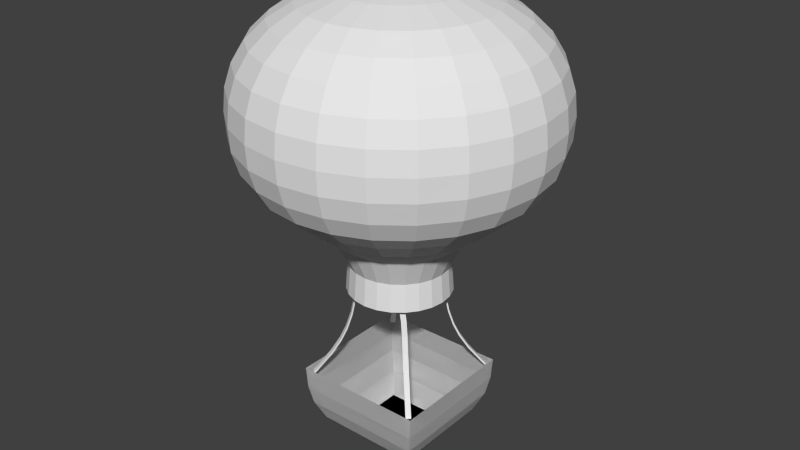 # Source: HotAirBalloon.blend  (saved by Blender 2.66.0; exported with 4.5.12 LTS)
import bpy
from mathutils import Matrix  # noqa: F401  (used for matrix-valued properties, if any)

bpy.ops.wm.read_factory_settings(use_empty=True)
scene = bpy.context.scene
scene.name = 'Scene'

# ---- collections
col_collection_1 = bpy.data.collections.new('Collection 1'); scene.collection.children.link(col_collection_1)

# ---- world
world_world = bpy.data.worlds.new('World'); scene.world = world_world
world_world.color = (0.05088, 0.05088, 0.05088)
world_world.use_sun_shadow = False
world_world.sun_shadow_jitter_overblur = 0.0
world_world.cycles.sampling_method = 'MANUAL'
world_world.cycles.sample_map_resolution = 256

# ---- meshes
me_sphere_002 = bpy.data.meshes.new('Sphere.002')
me_sphere_002.from_pydata([(-0.1507, -0.5623, 2.235), (-0.09112, -0.3401, 5.368), (-0.1787, -0.6671, 5.291), (-0.2765, -1.032, 5.165), (-0.3474, -1.296, 4.997), (-0.4033, -1.505, 4.791), (-0.4407, -1.645, 4.556), (-0.4619, -1.724, 4.302), (-0.4684, -1.748, 4.037), (-0.4638, -1.731, 3.773), (-0.444, -1.657, 3.518), (-0.4075, -1.521, 3.283), (-0.349, -1.303, 3.078), (-0.2763, -1.031, 2.836), (-0.1912, -0.7135, 2.577), (-0.2911, -0.5041, 2.235), (-0.176, -0.3049, 5.368), (-0.3453, -0.5981, 5.291), (-0.5342, -0.9252, 5.165), (-0.6711, -1.162, 4.997), (-0.779, -1.349, 4.791), (-0.8515, -1.475, 4.556), (-0.8923, -1.545, 4.302), (-0.905, -1.567, 4.037), (-0.8959, -1.552, 3.773), (-0.8577, -1.486, 3.518), (-0.7871, -1.363, 3.283), (-0.6742, -1.168, 3.078), (-0.5338, -0.9245, 2.836), (-0.3694, -0.6397, 2.577), (-0.4116, -0.4116, 2.235), (-0.2489, -0.2489, 5.368), (-0.4883, -0.4883, 5.291), (-0.7554, -0.7554, 5.165), (-0.9491, -0.9491, 4.997), (-1.102, -1.102, 4.791), (-1.204, -1.204, 4.556), (-1.262, -1.262, 4.302), (-1.28, -1.28, 4.037), (-1.267, -1.267, 3.773), (-1.213, -1.213, 3.518), (-1.113, -1.113, 3.283), (-0.9535, -0.9535, 3.078), (-0.7549, -0.7549, 2.836), (-0.5223, -0.5223, 2.577), (-0.5041, -0.2911, 2.235), (-0.3049, -0.176, 5.368), (-0.5981, -0.3453, 5.291), (-0.9252, -0.5342, 5.165), (-1.162, -0.6711, 4.997), (-1.349, -0.779, 4.791), (-1.475, -0.8514, 4.556), (-1.545, -0.8923, 4.302), (-1.567, -0.905, 4.037), (-1.552, -0.8959, 3.773), (-1.486, -0.8577, 3.518), (-1.363, -0.7871, 3.283), (-1.168, -0.6742, 3.078), (-0.9245, -0.5338, 2.836), (-0.6397, -0.3694, 2.577), (-0.303, 0.5248, 1.903), (-0.5623, -0.1507, 2.235), (-0.3401, -0.09112, 5.368), (-0.6671, -0.1787, 5.291), (-1.032, -0.2765, 5.165), (-1.296, -0.3474, 4.997), (-1.505, -0.4033, 4.791), (-1.645, -0.4407, 4.556), (-1.724, -0.4619, 4.302), (-1.748, -0.4684, 4.037), (-1.731, -0.4638, 3.773), (-1.657, -0.444, 3.518), (-1.521, -0.4075, 3.283), (-1.303, -0.349, 3.078), (-1.031, -0.2763, 2.836), (-0.7135, -0.1912, 2.577), (-0.5854, -0.1568, 1.903), (-0.1568, 0.5854, 1.903), (-0.5821, -1.49e-07, 2.235), (-0.3521, -1.937e-07, 5.368), (-0.6906, -1.49e-08, 5.291), (-1.068, 2.98e-07, 5.165), (-1.342, 4.172e-07, 4.997), (-1.558, 5.96e-07, 4.791), (-1.703, 7.451e-07, 4.556), (-1.785, 9.537e-07, 4.302), (-1.81, 9.239e-07, 4.037), (-1.792, 8.047e-07, 3.773), (-1.715, 7.153e-07, 3.518), (-1.574, 5.96e-07, 3.283), (-1.348, 4.47e-07, 3.078), (-1.068, 2.682e-07, 2.836), (-0.7387, -7.451e-08, 2.577), (-0.606, -8.941e-08, 1.903), (2.831e-07, 0.606, 1.903), (-0.5623, 0.1507, 2.235), (-0.3401, 0.09112, 5.368), (-0.6671, 0.1787, 5.291), (-1.032, 0.2765, 5.165), (-1.296, 0.3474, 4.997), (-1.505, 0.4033, 4.791), (-1.645, 0.4407, 4.556), (-1.724, 0.4619, 4.302), (-1.748, 0.4684, 4.037), (-1.731, 0.4638, 3.773), (-1.657, 0.444, 3.518), (-1.521, 0.4075, 3.283), (-1.303, 0.349, 3.078), (-1.031, 0.2763, 2.836), (-0.7135, 0.1912, 2.577), (-0.5854, 0.1568, 1.903), (-0.1568, -0.5854, 1.903), (0.1568, 0.5854, 1.903), (-0.5041, 0.2911, 2.235), (-0.3049, 0.176, 5.368), (-0.5981, 0.3453, 5.291), (-0.9252, 0.5342, 5.165), (-1.162, 0.6711, 4.997), (-1.349, 0.779, 4.791), (-1.475, 0.8515, 4.556), (-1.545, 0.8923, 4.302), (-1.567, 0.905, 4.037), (-1.552, 0.8959, 3.773), (-1.486, 0.8577, 3.518), (-1.363, 0.7871, 3.283), (-1.168, 0.6742, 3.078), (-0.9245, 0.5338, 2.836), (-0.6397, 0.3694, 2.577), (-0.5248, 0.303, 1.903), (-0.303, -0.5248, 1.903), (0.303, 0.5248, 1.903), (-0.4116, 0.4116, 2.235), (-0.2489, 0.2489, 5.368), (-0.4883, 0.4883, 5.291), (-0.7554, 0.7554, 5.165), (-0.9491, 0.9491, 4.997), (-1.102, 1.102, 4.791), (-1.204, 1.204, 4.556), (-1.262, 1.262, 4.302), (-1.28, 1.28, 4.037), (-1.267, 1.267, 3.773), (-1.213, 1.213, 3.518), (-1.113, 1.113, 3.283), (-0.9535, 0.9535, 3.078), (-0.7549, 0.7549, 2.836), (-0.5223, 0.5223, 2.577), (-0.4285, 0.4285, 1.903), (-0.4285, -0.4285, 1.903), (0.4285, 0.4285, 1.903), (-0.2911, 0.5041, 2.235), (-0.176, 0.3049, 5.368), (-0.3453, 0.5981, 5.291), (-0.5342, 0.9252, 5.165), (-0.6711, 1.162, 4.997), (-0.779, 1.349, 4.791), (-0.8514, 1.475, 4.556), (-0.8923, 1.545, 4.302), (-0.905, 1.567, 4.037), (-0.8959, 1.552, 3.773), (-0.8577, 1.486, 3.518), (-0.7871, 1.363, 3.283), (-0.6742, 1.168, 3.078), (-0.5338, 0.9245, 2.836), (-0.3694, 0.6397, 2.577), (-0.5248, -0.303, 1.903), (0.5248, 0.303, 1.903), (-0.1507, 0.5623, 2.235), (-0.09112, 0.3401, 5.368), (-0.1787, 0.6671, 5.291), (-0.2765, 1.032, 5.165), (-0.3474, 1.296, 4.997), (-0.4033, 1.505, 4.791), (-0.4407, 1.645, 4.556), (-0.4619, 1.724, 4.302), (-0.4684, 1.748, 4.037), (-0.4638, 1.731, 3.773), (-0.444, 1.657, 3.518), (-0.4075, 1.521, 3.283), (-0.349, 1.303, 3.078), (-0.2763, 1.031, 2.836), (-0.1912, 0.7135, 2.577), (0.5854, 0.1568, 1.903), (1.49e-07, 0.5821, 2.235), (-1.49e-08, 0.3521, 5.368), (3.576e-07, 0.6906, 5.291), (9.537e-07, 1.068, 5.165), (1.073e-06, 1.342, 4.997), (1.49e-06, 1.558, 4.791), (1.609e-06, 1.703, 4.556), (1.848e-06, 1.785, 4.302), (2.027e-06, 1.81, 4.037), (1.729e-06, 1.792, 3.773), (1.49e-06, 1.715, 3.518), (1.192e-06, 1.574, 3.283), (1.162e-06, 1.348, 3.078), (8.345e-07, 1.068, 2.836), (3.129e-07, 0.7387, 2.577), (0.606, -5.96e-07, 1.903), (0.1507, 0.5623, 2.235), (0.09112, 0.3401, 5.368), (0.1787, 0.6671, 5.291), (0.2765, 1.032, 5.165), (0.3474, 1.296, 4.997), (0.4033, 1.505, 4.791), (0.4407, 1.645, 4.556), (0.4619, 1.724, 4.302), (0.4684, 1.748, 4.037), (0.4638, 1.731, 3.773), (0.444, 1.657, 3.518), (0.4075, 1.521, 3.283), (0.349, 1.303, 3.078), (0.2763, 1.031, 2.836), (0.1912, 0.7135, 2.577), (0.5854, -0.1568, 1.903), (0.2911, 0.5041, 2.235), (0.176, 0.3049, 5.368), (0.3453, 0.5981, 5.291), (0.5342, 0.9252, 5.165), (0.6711, 1.162, 4.997), (0.779, 1.349, 4.791), (0.8515, 1.475, 4.556), (0.8923, 1.545, 4.302), (0.905, 1.567, 4.037), (0.8959, 1.552, 3.773), (0.8577, 1.486, 3.518), (0.7872, 1.363, 3.283), (0.6742, 1.168, 3.078), (0.5338, 0.9245, 2.836), (0.3694, 0.6397, 2.577), (0.5248, -0.303, 1.903), (0.4116, 0.4116, 2.235), (0.2489, 0.2489, 5.368), (0.4883, 0.4883, 5.291), (0.7554, 0.7554, 5.165), (0.9491, 0.9491, 4.997), (1.102, 1.102, 4.791), (1.204, 1.204, 4.556), (1.262, 1.262, 4.302), (1.28, 1.28, 4.037), (1.267, 1.267, 3.773), (1.213, 1.213, 3.518), (1.113, 1.113, 3.283), (0.9535, 0.9535, 3.078), (0.7549, 0.7549, 2.836), (0.5223, 0.5223, 2.577), (0.4285, -0.4285, 1.903), (0.5041, 0.2911, 2.235), (0.3049, 0.176, 5.368), (0.5981, 0.3453, 5.291), (0.9252, 0.5342, 5.165), (1.162, 0.6711, 4.997), (1.349, 0.779, 4.791), (1.475, 0.8514, 4.556), (1.545, 0.8923, 4.302), (1.567, 0.905, 4.037), (1.552, 0.8959, 3.773), (1.486, 0.8577, 3.518), (1.363, 0.7871, 3.283), (1.168, 0.6742, 3.078), (0.9245, 0.5338, 2.836), (0.6397, 0.3694, 2.577), (0.5623, 0.1507, 2.235), (0.3401, 0.09112, 5.368), (0.6671, 0.1787, 5.291), (1.032, 0.2765, 5.165), (1.296, 0.3474, 4.997), (1.505, 0.4033, 4.791), (1.645, 0.4407, 4.556), (1.724, 0.4619, 4.302), (1.748, 0.4684, 4.037), (1.731, 0.4638, 3.773), (1.657, 0.444, 3.518), (1.521, 0.4075, 3.283), (1.303, 0.349, 3.078), (1.031, 0.2763, 2.836), (0.7135, 0.1912, 2.577), (0.5821, -4.321e-07, 2.235), (0.3521, -1.639e-07, 5.368), (0.6906, -7.451e-07, 5.291), (1.068, -1.609e-06, 5.165), (1.342, -1.758e-06, 4.997), (1.558, -2.354e-06, 4.791), (1.703, -2.533e-06, 4.556), (1.785, -2.772e-06, 4.302), (1.81, -2.921e-06, 4.037), (1.792, -2.593e-06, 3.773), (1.715, -2.414e-06, 3.518), (1.574, -1.967e-06, 3.283), (1.348, -1.907e-06, 3.078), (1.068, -1.46e-06, 2.836), (0.7387, -7.004e-07, 2.577), (0.5623, -0.1507, 2.235), (0.3401, -0.09112, 5.368), (0.6671, -0.1787, 5.291), (1.032, -0.2765, 5.165), (1.296, -0.3474, 4.997), (1.505, -0.4033, 4.791), (1.645, -0.4407, 4.556), (1.724, -0.4619, 4.302), (1.748, -0.4684, 4.037), (1.731, -0.4638, 3.773), (1.657, -0.444, 3.518), (1.521, -0.4075, 3.283), (1.303, -0.349, 3.078), (1.031, -0.2763, 2.836), (0.7135, -0.1912, 2.577), (0.5041, -0.2911, 2.235), (0.3049, -0.176, 5.368), (0.5981, -0.3453, 5.291), (0.9252, -0.5342, 5.165), (1.162, -0.6711, 4.997), (1.349, -0.779, 4.791), (1.475, -0.8515, 4.556), (1.545, -0.8923, 4.302), (1.567, -0.905, 4.037), (1.552, -0.8959, 3.773), (1.486, -0.8577, 3.518), (1.363, -0.7872, 3.283), (1.168, -0.6742, 3.078), (0.9245, -0.5338, 2.836), (0.6397, -0.3694, 2.577), (0.4116, -0.4116, 2.235), (0.2489, -0.2489, 5.368), (0.4883, -0.4883, 5.291), (0.7554, -0.7554, 5.165), (0.9491, -0.9491, 4.997), (1.102, -1.102, 4.791), (1.204, -1.204, 4.556), (1.262, -1.262, 4.302), (1.28, -1.28, 4.037), (1.267, -1.267, 3.773), (1.213, -1.213, 3.518), (1.113, -1.113, 3.283), (0.9535, -0.9535, 3.078), (0.7549, -0.7549, 2.836), (0.5223, -0.5223, 2.577), (0.2911, -0.5041, 2.235), (0.176, -0.3049, 5.368), (0.3453, -0.5981, 5.291), (0.5342, -0.9252, 5.165), (0.6711, -1.162, 4.997), (0.779, -1.349, 4.791), (0.8514, -1.475, 4.556), (0.8923, -1.545, 4.302), (0.905, -1.567, 4.037), (0.8959, -1.552, 3.773), (0.8577, -1.486, 3.518), (0.7871, -1.363, 3.283), (0.6742, -1.168, 3.078), (0.5338, -0.9245, 2.836), (0.3694, -0.6397, 2.577), (0.303, -0.5248, 1.903), (0.1507, -0.5623, 2.235), (0.09112, -0.3401, 5.368), (0.1787, -0.6671, 5.291), (0.2765, -1.032, 5.165), (0.3474, -1.296, 4.997), (0.4033, -1.505, 4.791), (0.4407, -1.645, 4.556), (0.4619, -1.724, 4.302), (0.4684, -1.748, 4.037), (0.4638, -1.731, 3.773), (0.444, -1.657, 3.518), (0.4075, -1.521, 3.283), (0.349, -1.303, 3.078), (0.2763, -1.031, 2.836), (0.1912, -0.7135, 2.577), (0.1568, -0.5854, 1.903), (-7.302e-07, -0.5821, 2.235), (-3.129e-07, -0.3521, 5.368), (-1.073e-06, -0.6906, 5.291), (-2.205e-06, -1.068, 5.165), (-2.384e-06, -1.342, 4.997), (-3.099e-06, -1.558, 4.791), (-3.397e-06, -1.703, 4.556), (-3.785e-06, -1.785, 4.302), (-3.904e-06, -1.81, 4.037), (-3.517e-06, -1.792, 3.773), (-3.308e-06, -1.715, 3.518), (-2.742e-06, -1.574, 3.283), (-2.623e-06, -1.348, 3.078), (-1.967e-06, -1.068, 2.836), (-1.073e-06, -0.7387, 2.577), (-8.345e-07, -0.606, 1.903), (-0.3874, -0.3526, 1.74), (-0.3414, -0.3941, 1.74), (-0.4182, -0.3721, 1.56), (-0.3722, -0.4137, 1.56), (-0.4632, -0.4139, 1.373), (-0.4172, -0.4554, 1.373), (-0.5136, -0.4649, 1.223), (-0.4676, -0.5065, 1.223), (-0.591, -0.5423, 1.051), (-0.545, -0.5839, 1.051), (-0.733, -0.6896, 0.799), (-0.6871, -0.7312, 0.799), (-0.3786, -0.3409, 1.726), (-0.3326, -0.3824, 1.726), (-0.4094, -0.3604, 1.546), (-0.3634, -0.4019, 1.546), (-0.4544, -0.4021, 1.359), (-0.4084, -0.4436, 1.359), (-0.5048, -0.4532, 1.209), (-0.4588, -0.4947, 1.209), (-0.5822, -0.5306, 1.037), (-0.5362, -0.5721, 1.037), (-0.7243, -0.6779, 0.7851), (-0.6783, -0.7194, 0.7851), (-0.3422, -0.3406, 1.936), (-0.2962, -0.3821, 1.936), (-0.3334, -0.3288, 1.922), (-0.2874, -0.3703, 1.922), (0.3874, -0.3526, 1.74), (0.3414, -0.3941, 1.74), (0.4182, -0.3721, 1.56), (0.3722, -0.4137, 1.56), (0.4632, -0.4139, 1.373), (0.4172, -0.4554, 1.373), (0.5136, -0.4649, 1.223), (0.4676, -0.5065, 1.223), (0.591, -0.5423, 1.051), (0.545, -0.5839, 1.051), (0.733, -0.6896, 0.799), (0.6871, -0.7312, 0.799), (0.3786, -0.3409, 1.726), (0.3326, -0.3824, 1.726), (0.4094, -0.3604, 1.546), (0.3634, -0.4019, 1.546), (0.4544, -0.4021, 1.359), (0.4084, -0.4436, 1.359), (0.5048, -0.4532, 1.209), (0.4588, -0.4947, 1.209), (0.5822, -0.5306, 1.037), (0.5362, -0.5721, 1.037), (0.7243, -0.6779, 0.7851), (0.6783, -0.7194, 0.7851), (0.3422, -0.3406, 1.936), (0.2962, -0.3821, 1.936), (0.3334, -0.3288, 1.922), (0.2874, -0.3703, 1.922), (-0.3874, 0.3526, 1.74), (-0.3414, 0.3941, 1.74), (-0.4182, 0.3721, 1.56), (-0.3722, 0.4137, 1.56), (-0.4632, 0.4139, 1.373), (-0.4172, 0.4554, 1.373), (-0.5136, 0.4649, 1.223), (-0.4676, 0.5065, 1.223), (-0.591, 0.5423, 1.051), (-0.545, 0.5839, 1.051), (-0.733, 0.6896, 0.799), (-0.6871, 0.7312, 0.799), (-0.3786, 0.3409, 1.726), (-0.3326, 0.3824, 1.726), (-0.4094, 0.3604, 1.546), (-0.3634, 0.4019, 1.546), (-0.4544, 0.4021, 1.359), (-0.4084, 0.4436, 1.359), (-0.5048, 0.4532, 1.209), (-0.4588, 0.4947, 1.209), (-0.5822, 0.5306, 1.037), (-0.5362, 0.5721, 1.037), (-0.7243, 0.6779, 0.7851), (-0.6783, 0.7194, 0.7851), (-0.3422, 0.3406, 1.936), (-0.2962, 0.3821, 1.936), (-0.3334, 0.3288, 1.922), (-0.2874, 0.3703, 1.922), (0.3874, 0.3526, 1.74), (0.3414, 0.3941, 1.74), (0.4182, 0.3721, 1.56), (0.3722, 0.4137, 1.56), (0.4632, 0.4139, 1.373), (0.4172, 0.4554, 1.373), (0.5136, 0.4649, 1.223), (0.4676, 0.5065, 1.223), (0.591, 0.5423, 1.051), (0.545, 0.5839, 1.051), (0.733, 0.6896, 0.799), (0.6871, 0.7312, 0.799), (0.3786, 0.3409, 1.726), (0.3326, 0.3824, 1.726), (0.4094, 0.3604, 1.546), (0.3634, 0.4019, 1.546), (0.4544, 0.4021, 1.359), (0.4084, 0.4436, 1.359), (0.5048, 0.4532, 1.209), (0.4588, 0.4947, 1.209), (0.5822, 0.5306, 1.037), (0.5362, 0.5721, 1.037), (0.7243, 0.6779, 0.7851), (0.6783, 0.7194, 0.7851), (0.3422, 0.3406, 1.936), (0.2962, 0.3821, 1.936), (0.3334, 0.3288, 1.922), (0.2874, 0.3703, 1.922), (0.7207, -0.7139, 0.3565), (0.6198, -0.6182, 0.1347), (0.4677, -0.4359, -0.0621), (0.7632, -0.7565, 0.5827), (0.7808, -0.764, 0.8377), (-0.7207, -0.7139, 0.3565), (-0.6198, -0.6182, 0.1347), (-0.4677, -0.4359, -0.0621), (-0.7632, -0.7565, 0.5827), (0.7207, 0.7139, 0.3565), (-0.7207, 0.7139, 0.3565), (-0.6198, 0.6182, 0.1347), (0.6198, 0.6182, 0.1347), (-0.4677, 0.4359, -0.0621), (0.4677, 0.4359, -0.0621), (-0.7632, 0.7565, 0.5827), (0.7632, 0.7565, 0.5827), (-0.7808, 0.764, 0.8377), (0.7808, 0.764, 0.8377), (-0.7808, -0.764, 0.8377), (0.7207, -0.7139, 0.3565), (0.6198, -0.6182, 0.1347), (0.4677, -0.4359, -0.0621), (0.7632, -0.7565, 0.5827), (0.7808, -0.764, 0.8377), (-0.7207, -0.7139, 0.3565), (-0.6198, -0.6182, 0.1347), (-0.4677, -0.4359, -0.0621), (-0.7632, -0.7565, 0.5827), (0.7207, 0.7139, 0.3565), (-0.7207, 0.7139, 0.3565), (-0.6198, 0.6182, 0.1347), (0.6198, 0.6182, 0.1347), (-0.4677, 0.4359, -0.0621), (0.4677, 0.4359, -0.0621), (-0.7632, 0.7565, 0.5827), (0.7632, 0.7565, 0.5827), (-0.7808, 0.764, 0.8377), (0.7808, 0.764, 0.8377), (-0.7808, -0.764, 0.8377)], [], [(11, 26, 27, 12), (5, 20, 21, 6), (12, 27, 28, 13), (6, 21, 22, 7), (13, 28, 29, 14), (7, 22, 23, 8), (1, 16, 17, 2), (0, 14, 29, 15), (8, 23, 24, 9), (2, 17, 18, 3), (9, 24, 25, 10), (3, 18, 19, 4), (10, 25, 26, 11), (4, 19, 20, 5), (24, 39, 40, 25), (18, 33, 34, 19), (25, 40, 41, 26), (19, 34, 35, 20), (26, 41, 42, 27), (20, 35, 36, 21), (27, 42, 43, 28), (21, 36, 37, 22), (28, 43, 44, 29), (22, 37, 38, 23), (16, 31, 32, 17), (15, 29, 44, 30), (23, 38, 39, 24), (17, 32, 33, 18), (43, 58, 59, 44), (37, 52, 53, 38), (31, 46, 47, 32), (30, 44, 59, 45), (38, 53, 54, 39), (32, 47, 48, 33), (39, 54, 55, 40), (33, 48, 49, 34), (40, 55, 56, 41), (34, 49, 50, 35), (41, 56, 57, 42), (35, 50, 51, 36), (42, 57, 58, 43), (36, 51, 52, 37), (49, 65, 66, 50), (56, 72, 73, 57), (50, 66, 67, 51), (57, 73, 74, 58), (51, 67, 68, 52), (58, 74, 75, 59), (52, 68, 69, 53), (46, 62, 63, 47), (45, 59, 75, 61), (53, 69, 70, 54), (47, 63, 64, 48), (54, 70, 71, 55), (48, 64, 65, 49), (55, 71, 72, 56), (69, 86, 87, 70), (63, 80, 81, 64), (61, 78, 93, 76), (70, 87, 88, 71), (64, 81, 82, 65), (71, 88, 89, 72), (65, 82, 83, 66), (72, 89, 90, 73), (66, 83, 84, 67), (73, 90, 91, 74), (67, 84, 85, 68), (74, 91, 92, 75), (68, 85, 86, 69), (62, 79, 80, 63), (61, 75, 92, 78), (90, 107, 108, 91), (84, 101, 102, 85), (91, 108, 109, 92), (85, 102, 103, 86), (79, 96, 97, 80), (78, 92, 109, 95), (86, 103, 104, 87), (80, 97, 98, 81), (78, 95, 110, 93), (87, 104, 105, 88), (81, 98, 99, 82), (88, 105, 106, 89), (82, 99, 100, 83), (89, 106, 107, 90), (83, 100, 101, 84), (105, 123, 124, 106), (99, 117, 118, 100), (106, 124, 125, 107), (100, 118, 119, 101), (107, 125, 126, 108), (101, 119, 120, 102), (108, 126, 127, 109), (102, 120, 121, 103), (96, 114, 115, 97), (95, 109, 127, 113), (103, 121, 122, 104), (97, 115, 116, 98), (95, 113, 128, 110), (104, 122, 123, 105), (98, 116, 117, 99), (113, 127, 145, 131), (121, 139, 140, 122), (115, 133, 134, 116), (113, 131, 146, 128), (122, 140, 141, 123), (116, 134, 135, 117), (123, 141, 142, 124), (117, 135, 136, 118), (124, 142, 143, 125), (118, 136, 137, 119), (125, 143, 144, 126), (119, 137, 138, 120), (126, 144, 145, 127), (120, 138, 139, 121), (114, 132, 133, 115), (143, 161, 162, 144), (137, 155, 156, 138), (144, 162, 163, 145), (138, 156, 157, 139), (132, 150, 151, 133), (131, 145, 163, 149), (139, 157, 158, 140), (133, 151, 152, 134), (140, 158, 159, 141), (134, 152, 153, 135), (141, 159, 160, 142), (135, 153, 154, 136), (142, 160, 161, 143), (136, 154, 155, 137), (159, 176, 177, 160), (153, 170, 171, 154), (160, 177, 178, 161), (154, 171, 172, 155), (161, 178, 179, 162), (155, 172, 173, 156), (162, 179, 180, 163), (156, 173, 174, 157), (150, 167, 168, 151), (149, 163, 180, 166), (157, 174, 175, 158), (151, 168, 169, 152), (158, 175, 176, 159), (152, 169, 170, 153), (166, 180, 196, 182), (174, 190, 191, 175), (168, 184, 185, 169), (175, 191, 192, 176), (169, 185, 186, 170), (176, 192, 193, 177), (170, 186, 187, 171), (177, 193, 194, 178), (171, 187, 188, 172), (178, 194, 195, 179), (172, 188, 189, 173), (179, 195, 196, 180), (173, 189, 190, 174), (167, 183, 184, 168), (194, 210, 211, 195), (188, 204, 205, 189), (195, 211, 212, 196), (189, 205, 206, 190), (183, 199, 200, 184), (182, 196, 212, 198), (190, 206, 207, 191), (184, 200, 201, 185), (191, 207, 208, 192), (185, 201, 202, 186), (192, 208, 209, 193), (186, 202, 203, 187), (193, 209, 210, 194), (187, 203, 204, 188), (201, 217, 218, 202), (208, 224, 225, 209), (202, 218, 219, 203), (209, 225, 226, 210), (203, 219, 220, 204), (210, 226, 227, 211), (204, 220, 221, 205), (211, 227, 228, 212), (205, 221, 222, 206), (199, 215, 216, 200), (198, 212, 228, 214), (206, 222, 223, 207), (200, 216, 217, 201), (207, 223, 224, 208), (221, 237, 238, 222), (215, 231, 232, 216), (214, 228, 244, 230), (222, 238, 239, 223), (216, 232, 233, 217), (223, 239, 240, 224), (217, 233, 234, 218), (224, 240, 241, 225), (218, 234, 235, 219), (225, 241, 242, 226), (219, 235, 236, 220), (226, 242, 243, 227), (220, 236, 237, 221), (227, 243, 244, 228), (241, 257, 258, 242), (235, 251, 252, 236), (242, 258, 259, 243), (236, 252, 253, 237), (243, 259, 260, 244), (237, 253, 254, 238), (231, 247, 248, 232), (230, 244, 260, 246), (238, 254, 255, 239), (232, 248, 249, 233), (239, 255, 256, 240), (233, 249, 250, 234), (240, 256, 257, 241), (234, 250, 251, 235), (255, 270, 271, 256), (249, 264, 265, 250), (256, 271, 272, 257), (250, 265, 266, 251), (257, 272, 273, 258), (251, 266, 267, 252), (258, 273, 274, 259), (252, 267, 268, 253), (259, 274, 275, 260), (253, 268, 269, 254), (247, 262, 263, 248), (246, 260, 275, 261), (254, 269, 270, 255), (248, 263, 264, 249), (274, 289, 290, 275), (268, 283, 284, 269), (262, 277, 278, 263), (261, 275, 290, 276), (269, 284, 285, 270), (263, 278, 279, 264), (270, 285, 286, 271), (264, 279, 280, 265), (271, 286, 287, 272), (265, 280, 281, 266), (272, 287, 288, 273), (266, 281, 282, 267), (273, 288, 289, 274), (267, 282, 283, 268), (287, 302, 303, 288), (281, 296, 297, 282), (288, 303, 304, 289), (282, 297, 298, 283), (289, 304, 305, 290), (283, 298, 299, 284), (277, 292, 293, 278), (276, 290, 305, 291), (284, 299, 300, 285), (278, 293, 294, 279), (285, 300, 301, 286), (279, 294, 295, 280), (286, 301, 302, 287), (280, 295, 296, 281), (300, 315, 316, 301), (294, 309, 310, 295), (301, 316, 317, 302), (295, 310, 311, 296), (302, 317, 318, 303), (296, 311, 312, 297), (303, 318, 319, 304), (297, 312, 313, 298), (304, 319, 320, 305), (298, 313, 314, 299), (292, 307, 308, 293), (291, 305, 320, 306), (299, 314, 315, 300), (293, 308, 309, 294), (319, 334, 335, 320), (313, 328, 329, 314), (307, 322, 323, 308), (306, 320, 335, 321), (314, 329, 330, 315), (308, 323, 324, 309), (315, 330, 331, 316), (309, 324, 325, 310), (316, 331, 332, 317), (310, 325, 326, 311), (317, 332, 333, 318), (311, 326, 327, 312), (318, 333, 334, 319), (312, 327, 328, 313), (332, 347, 348, 333), (326, 341, 342, 327), (333, 348, 349, 334), (327, 342, 343, 328), (334, 349, 350, 335), (328, 343, 344, 329), (322, 337, 338, 323), (321, 335, 350, 336), (329, 344, 345, 330), (323, 338, 339, 324), (330, 345, 346, 331), (324, 339, 340, 325), (331, 346, 347, 332), (325, 340, 341, 326), (338, 354, 355, 339), (336, 352, 367, 351), (345, 361, 362, 346), (339, 355, 356, 340), (346, 362, 363, 347), (340, 356, 357, 341), (347, 363, 364, 348), (341, 357, 358, 342), (348, 364, 365, 349), (342, 358, 359, 343), (349, 365, 366, 350), (343, 359, 360, 344), (337, 353, 354, 338), (336, 350, 366, 352), (344, 360, 361, 345), (358, 374, 375, 359), (365, 381, 382, 366), (359, 375, 376, 360), (353, 369, 370, 354), (352, 366, 382, 368), (360, 376, 377, 361), (354, 370, 371, 355), (352, 368, 383, 367), (361, 377, 378, 362), (355, 371, 372, 356), (362, 378, 379, 363), (356, 372, 373, 357), (363, 379, 380, 364), (357, 373, 374, 358), (364, 380, 381, 365), (397, 399, 398, 396), (385, 384, 386, 387), (387, 386, 388, 389), (389, 388, 390, 391), (391, 390, 392, 393), (393, 392, 394, 395), (399, 401, 400, 398), (401, 403, 402, 400), (403, 405, 404, 402), (405, 407, 406, 404), (392, 404, 406, 394), (388, 400, 402, 390), (384, 396, 398, 386), (395, 407, 405, 393), (391, 403, 401, 389), (387, 399, 397, 385), (385, 409, 408, 384), (390, 402, 404, 392), (386, 398, 400, 388), (393, 405, 403, 391), (389, 401, 399, 387), (394, 406, 407, 395), (409, 411, 410, 408), (384, 408, 410, 396), (397, 411, 409, 385), (396, 410, 411, 397), (425, 424, 426, 427), (413, 415, 414, 412), (415, 417, 416, 414), (417, 419, 418, 416), (419, 421, 420, 418), (421, 423, 422, 420), (427, 426, 428, 429), (429, 428, 430, 431), (431, 430, 432, 433), (433, 432, 434, 435), (420, 422, 434, 432), (416, 418, 430, 428), (412, 414, 426, 424), (423, 421, 433, 435), (419, 417, 429, 431), (415, 413, 425, 427), (413, 412, 436, 437), (418, 420, 432, 430), (414, 416, 428, 426), (421, 419, 431, 433), (417, 415, 427, 429), (422, 423, 435, 434), (437, 436, 438, 439), (412, 424, 438, 436), (425, 413, 437, 439), (424, 425, 439, 438), (453, 452, 454, 455), (441, 443, 442, 440), (443, 445, 444, 442), (445, 447, 446, 444), (447, 449, 448, 446), (449, 451, 450, 448), (455, 454, 456, 457), (457, 456, 458, 459), (459, 458, 460, 461), (461, 460, 462, 463), (448, 450, 462, 460), (444, 446, 458, 456), (440, 442, 454, 452), (451, 449, 461, 463), (447, 445, 457, 459), (443, 441, 453, 455), (441, 440, 464, 465), (446, 448, 460, 458), (442, 444, 456, 454), (449, 447, 459, 461), (445, 443, 455, 457), (450, 451, 463, 462), (465, 464, 466, 467), (440, 452, 466, 464), (453, 441, 465, 467), (452, 453, 467, 466), (481, 483, 482, 480), (469, 468, 470, 471), (471, 470, 472, 473), (473, 472, 474, 475), (475, 474, 476, 477), (477, 476, 478, 479), (483, 485, 484, 482), (485, 487, 486, 484), (487, 489, 488, 486), (489, 491, 490, 488), (476, 488, 490, 478), (472, 484, 486, 474), (468, 480, 482, 470), (479, 491, 489, 477), (475, 487, 485, 473), (471, 483, 481, 469), (469, 493, 492, 468), (474, 486, 488, 476), (470, 482, 484, 472), (477, 489, 487, 475), (473, 485, 483, 471), (478, 490, 491, 479), (493, 495, 494, 492), (468, 492, 494, 480), (481, 495, 493, 469), (480, 494, 495, 481), (501, 502, 497, 496), (496, 499, 504, 501), (506, 507, 502, 501), (501, 504, 511, 506), (507, 509, 503, 502), (499, 500, 515, 504), (506, 511, 512, 505), (512, 514, 500, 499), (505, 508, 507, 506), (505, 512, 499, 496), (496, 497, 508, 505), (497, 498, 510, 508), (508, 510, 509, 507), (504, 515, 513, 511), (511, 513, 514, 512), (502, 503, 498, 497), (503, 509, 510, 498), (375, 7, 8, 376), (369, 1, 2, 370), (368, 382, 14, 0), (376, 8, 9, 377), (370, 2, 3, 371), (368, 0, 111, 383), (377, 9, 10, 378), (371, 3, 4, 372), (378, 10, 11, 379), (372, 4, 5, 373), (379, 11, 12, 380), (373, 5, 6, 374), (380, 12, 13, 381), (374, 6, 7, 375), (381, 13, 14, 382), (0, 15, 129, 111), (15, 30, 147, 129), (30, 45, 164, 147), (45, 61, 76, 164), (131, 149, 60, 146), (149, 166, 77, 60), (166, 182, 94, 77), (182, 198, 112, 94), (198, 214, 130, 112), (214, 230, 148, 130), (230, 246, 165, 148), (246, 261, 181, 165), (261, 276, 197, 181), (276, 291, 213, 197), (291, 306, 229, 213), (306, 321, 245, 229), (321, 336, 351, 245), (1, 369, 353, 337, 322, 307, 292, 277, 262, 247, 231, 215, 199, 183, 167, 150, 132, 114, 96, 79, 62, 46, 31, 16), (521, 516, 517, 522), (516, 521, 524, 519), (526, 521, 522, 527), (521, 526, 531, 524), (527, 522, 523, 529), (519, 524, 535, 520), (526, 525, 532, 531), (532, 519, 520, 534), (525, 526, 527, 528), (525, 516, 519, 532), (516, 525, 528, 517), (517, 528, 530, 518), (528, 527, 529, 530), (524, 531, 533, 535), (531, 532, 534, 533), (522, 517, 518, 523), (523, 518, 530, 529)])
_uv = me_sphere_002.uv_layers.new(name='UVMap')
_uv.uv.foreach_set('vector', [0.5202, 0.7307, 0.4973, 0.7307, 0.4973, 0.72, 0.5202, 0.72, 0.5202, 0.8536, 0.4973, 0.8536, 0.4973, 0.8301, 0.5202, 0.8301, 0.5202, 0.72, 0.4973, 0.72, 0.4973, 0.7021, 0.5202, 0.7021, 0.5202, 0.8301, 0.4973, 0.8301, 0.4973, 0.8083, 0.5202, 0.8083, 0.5202, 0.7021, 0.4973, 0.7021, 0.4973, 0.6676, 0.5202, 0.6676, 0.5202, 0.8083, 0.4973, 0.8083, 0.4973, 0.7873, 0.5202, 0.7873, 0.5202, 0.9722, 0.4973, 0.9722, 0.4973, 0.9421, 0.5202, 0.9421, 0.5202, 0.538, 0.5202, 0.6676, 0.4973, 0.6676, 0.4973, 0.538, 0.5202, 0.7873, 0.4973, 0.7873, 0.4973, 0.7665, 0.5202, 0.7665, 0.5202, 0.9421, 0.4973, 0.9421, 0.4973, 0.9075, 0.5202, 0.9075, 0.5202, 0.7665, 0.4973, 0.7665, 0.4973, 0.7472, 0.5202, 0.7472, 0.5202, 0.9075, 0.4973, 0.9075, 0.4973, 0.8795, 0.5202, 0.8795, 0.5202, 0.7472, 0.4973, 0.7472, 0.4973, 0.7307, 0.5202, 0.7307, 0.5202, 0.8795, 0.4973, 0.8795, 0.4973, 0.8536, 0.5202, 0.8536, 0.4973, 0.7665, 0.4744, 0.7665, 0.4744, 0.7472, 0.4973, 0.7472, 0.4973, 0.9075, 0.4744, 0.9075, 0.4744, 0.8795, 0.4973, 0.8795, 0.4973, 0.7472, 0.4744, 0.7472, 0.4744, 0.7307, 0.4973, 0.7307, 0.4973, 0.8795, 0.4744, 0.8795, 0.4744, 0.8536, 0.4973, 0.8536, 0.4973, 0.7307, 0.4744, 0.7307, 0.4744, 0.72, 0.4973, 0.72, 0.4973, 0.8536, 0.4744, 0.8536, 0.4744, 0.8301, 0.4973, 0.8301, 0.4973, 0.72, 0.4744, 0.72, 0.4744, 0.7021, 0.4973, 0.7021, 0.4973, 0.8301, 0.4744, 0.8301, 0.4744, 0.8083, 0.4973, 0.8083, 0.4973, 0.7021, 0.4744, 0.7021, 0.4744, 0.6676, 0.4973, 0.6676, 0.4973, 0.8083, 0.4744, 0.8083, 0.4744, 0.7873, 0.4973, 0.7873, 0.4973, 0.9722, 0.4744, 0.9722, 0.4744, 0.9421, 0.4973, 0.9421, 0.4973, 0.538, 0.4973, 0.6676, 0.4744, 0.6676, 0.4744, 0.538, 0.4973, 0.7873, 0.4744, 0.7873, 0.4744, 0.7665, 0.4973, 0.7665, 0.4973, 0.9421, 0.4744, 0.9421, 0.4744, 0.9075, 0.4973, 0.9075, 0.4744, 0.7021, 0.4515, 0.7021, 0.4515, 0.6676, 0.4744, 0.6676, 0.4744, 0.8083, 0.4515, 0.8083, 0.4515, 0.7873, 0.4744, 0.7873, 0.4744, 0.9722, 0.4515, 0.9722, 0.4515, 0.9421, 0.4744, 0.9421, 0.4744, 0.538, 0.4744, 0.6676, 0.4515, 0.6676, 0.4515, 0.538, 0.4744, 0.7873, 0.4515, 0.7873, 0.4515, 0.7665, 0.4744, 0.7665, 0.4744, 0.9421, 0.4515, 0.9421, 0.4515, 0.9075, 0.4744, 0.9075, 0.4744, 0.7665, 0.4515, 0.7665, 0.4515, 0.7472, 0.4744, 0.7472, 0.4744, 0.9075, 0.4515, 0.9075, 0.4515, 0.8795, 0.4744, 0.8795, 0.4744, 0.7472, 0.4515, 0.7472, 0.4515, 0.7307, 0.4744, 0.7307, 0.4744, 0.8795, 0.4515, 0.8795, 0.4515, 0.8536, 0.4744, 0.8536, 0.4744, 0.7307, 0.4515, 0.7307, 0.4515, 0.72, 0.4744, 0.72, 0.4744, 0.8536, 0.4515, 0.8536, 0.4515, 0.8301, 0.4744, 0.8301, 0.4744, 0.72, 0.4515, 0.72, 0.4515, 0.7021, 0.4744, 0.7021, 0.4744, 0.8301, 0.4515, 0.8301, 0.4515, 0.8083, 0.4744, 0.8083, 0.4515, 0.8795, 0.4287, 0.8795, 0.4287, 0.8536, 0.4515, 0.8536, 0.4515, 0.7307, 0.4287, 0.7307, 0.4287, 0.72, 0.4515, 0.72, 0.4515, 0.8536, 0.4287, 0.8536, 0.4287, 0.8301, 0.4515, 0.8301, 0.4515, 0.72, 0.4287, 0.72, 0.4287, 0.7021, 0.4515, 0.7021, 0.4515, 0.8301, 0.4287, 0.8301, 0.4287, 0.8083, 0.4515, 0.8083, 0.4515, 0.7021, 0.4287, 0.7021, 0.4287, 0.6676, 0.4515, 0.6676, 0.4515, 0.8083, 0.4287, 0.8083, 0.4287, 0.7873, 0.4515, 0.7873, 0.4515, 0.9722, 0.4287, 0.9722, 0.4287, 0.9421, 0.4515, 0.9421, 0.4515, 0.538, 0.4515, 0.6676, 0.4287, 0.6676, 0.4287, 0.538, 0.4515, 0.7873, 0.4287, 0.7873, 0.4287, 0.7665, 0.4515, 0.7665, 0.4515, 0.9421, 0.4287, 0.9421, 0.4287, 0.9075, 0.4515, 0.9075, 0.4515, 0.7665, 0.4287, 0.7665, 0.4287, 0.7472, 0.4515, 0.7472, 0.4515, 0.9075, 0.4287, 0.9075, 0.4287, 0.8795, 0.4515, 0.8795, 0.4515, 0.7472, 0.4287, 0.7472, 0.4287, 0.7307, 0.4515, 0.7307, 0.4287, 0.7873, 0.4058, 0.7873, 0.4058, 0.7665, 0.4287, 0.7665, 0.4287, 0.9421, 0.4058, 0.9421, 0.4058, 0.9075, 0.4287, 0.9075, 0.4287, 0.538, 0.4058, 0.538, 0.4058, 0.4231, 0.4287, 0.4231, 0.4287, 0.7665, 0.4058, 0.7665, 0.4058, 0.7472, 0.4287, 0.7472, 0.4287, 0.9075, 0.4058, 0.9075, 0.4058, 0.8795, 0.4287, 0.8795, 0.4287, 0.7472, 0.4058, 0.7472, 0.4058, 0.7307, 0.4287, 0.7307, 0.4287, 0.8795, 0.4058, 0.8795, 0.4058, 0.8536, 0.4287, 0.8536, 0.4287, 0.7307, 0.4058, 0.7307, 0.4058, 0.72, 0.4287, 0.72, 0.4287, 0.8536, 0.4058, 0.8536, 0.4058, 0.8301, 0.4287, 0.8301, 0.4287, 0.72, 0.4058, 0.72, 0.4058, 0.7021, 0.4287, 0.7021, 0.4287, 0.8301, 0.4058, 0.8301, 0.4058, 0.8083, 0.4287, 0.8083, 0.4287, 0.7021, 0.4058, 0.7021, 0.4058, 0.6676, 0.4287, 0.6676, 0.4287, 0.8083, 0.4058, 0.8083, 0.4058, 0.7873, 0.4287, 0.7873, 0.4287, 0.9722, 0.4058, 0.9722, 0.4058, 0.9421, 0.4287, 0.9421, 0.4287, 0.538, 0.4287, 0.6676, 0.4058, 0.6676, 0.4058, 0.538, 0.4058, 0.72, 0.3829, 0.72, 0.3829, 0.7021, 0.4058, 0.7021, 0.4058, 0.8301, 0.3829, 0.8301, 0.3829, 0.8083, 0.4058, 0.8083, 0.4058, 0.7021, 0.3829, 0.7021, 0.3829, 0.6676, 0.4058, 0.6676, 0.4058, 0.8083, 0.3829, 0.8083, 0.3829, 0.7873, 0.4058, 0.7873, 0.4058, 0.9722, 0.3829, 0.9722, 0.3829, 0.9421, 0.4058, 0.9421, 0.4058, 0.538, 0.4058, 0.6676, 0.3829, 0.6676, 0.3829, 0.538, 0.4058, 0.7873, 0.3829, 0.7873, 0.3829, 0.7665, 0.4058, 0.7665, 0.4058, 0.9421, 0.3829, 0.9421, 0.3829, 0.9075, 0.4058, 0.9075, 0.4058, 0.538, 0.3829, 0.538, 0.3829, 0.4231, 0.4058, 0.4231, 0.4058, 0.7665, 0.3829, 0.7665, 0.3829, 0.7472, 0.4058, 0.7472, 0.4058, 0.9075, 0.3829, 0.9075, 0.3829, 0.8795, 0.4058, 0.8795, 0.4058, 0.7472, 0.3829, 0.7472, 0.3829, 0.7307, 0.4058, 0.7307, 0.4058, 0.8795, 0.3829, 0.8795, 0.3829, 0.8536, 0.4058, 0.8536, 0.4058, 0.7307, 0.3829, 0.7307, 0.3829, 0.72, 0.4058, 0.72, 0.4058, 0.8536, 0.3829, 0.8536, 0.3829, 0.8301, 0.4058, 0.8301, 0.3829, 0.7472, 0.36, 0.7472, 0.36, 0.7307, 0.3829, 0.7307, 0.3829, 0.8795, 0.36, 0.8795, 0.36, 0.8536, 0.3829, 0.8536, 0.3829, 0.7307, 0.36, 0.7307, 0.36, 0.72, 0.3829, 0.72, 0.3829, 0.8536, 0.36, 0.8536, 0.36, 0.8301, 0.3829, 0.8301, 0.3829, 0.72, 0.36, 0.72, 0.36, 0.7021, 0.3829, 0.7021, 0.3829, 0.8301, 0.36, 0.8301, 0.36, 0.8083, 0.3829, 0.8083, 0.3829, 0.7021, 0.36, 0.7021, 0.36, 0.6676, 0.3829, 0.6676, 0.3829, 0.8083, 0.36, 0.8083, 0.36, 0.7873, 0.3829, 0.7873, 0.3829, 0.9722, 0.36, 0.9722, 0.36, 0.9421, 0.3829, 0.9421, 0.3829, 0.538, 0.3829, 0.6676, 0.36, 0.6676, 0.36, 0.538, 0.3829, 0.7873, 0.36, 0.7873, 0.36, 0.7665, 0.3829, 0.7665, 0.3829, 0.9421, 0.36, 0.9421, 0.36, 0.9075, 0.3829, 0.9075, 0.3829, 0.538, 0.36, 0.538, 0.36, 0.4231, 0.3829, 0.4231, 0.3829, 0.7665, 0.36, 0.7665, 0.36, 0.7472, 0.3829, 0.7472, 0.3829, 0.9075, 0.36, 0.9075, 0.36, 0.8795, 0.3829, 0.8795, 0.36, 0.538, 0.36, 0.6676, 0.3372, 0.6676, 0.3372, 0.538, 0.36, 0.7873, 0.3372, 0.7873, 0.3372, 0.7665, 0.36, 0.7665, 0.36, 0.9421, 0.3372, 0.9421, 0.3372, 0.9075, 0.36, 0.9075, 0.36, 0.538, 0.3372, 0.538, 0.3372, 0.4231, 0.36, 0.4231, 0.36, 0.7665, 0.3372, 0.7665, 0.3372, 0.7472, 0.36, 0.7472, 0.36, 0.9075, 0.3372, 0.9075, 0.3372, 0.8795, 0.36, 0.8795, 0.36, 0.7472, 0.3372, 0.7472, 0.3372, 0.7307, 0.36, 0.7307, 0.36, 0.8795, 0.3372, 0.8795, 0.3372, 0.8536, 0.36, 0.8536, 0.36, 0.7307, 0.3372, 0.7307, 0.3372, 0.72, 0.36, 0.72, 0.36, 0.8536, 0.3372, 0.8536, 0.3372, 0.8301, 0.36, 0.8301, 0.36, 0.72, 0.3372, 0.72, 0.3372, 0.7021, 0.36, 0.7021, 0.36, 0.8301, 0.3372, 0.8301, 0.3372, 0.8083, 0.36, 0.8083, 0.36, 0.7021, 0.3372, 0.7021, 0.3372, 0.6676, 0.36, 0.6676, 0.36, 0.8083, 0.3372, 0.8083, 0.3372, 0.7873, 0.36, 0.7873, 0.36, 0.9722, 0.3372, 0.9722, 0.3372, 0.9421, 0.36, 0.9421, 0.3372, 0.72, 0.3143, 0.72, 0.3143, 0.7021, 0.3372, 0.7021, 0.3372, 0.8301, 0.3143, 0.8301, 0.3143, 0.8083, 0.3372, 0.8083, 0.3372, 0.7021, 0.3143, 0.7021, 0.3143, 0.6676, 0.3372, 0.6676, 0.3372, 0.8083, 0.3143, 0.8083, 0.3143, 0.7873, 0.3372, 0.7873, 0.3372, 0.9722, 0.3143, 0.9722, 0.3143, 0.9421, 0.3372, 0.9421, 0.3372, 0.538, 0.3372, 0.6676, 0.3143, 0.6676, 0.3143, 0.538, 0.3372, 0.7873, 0.3143, 0.7873, 0.3143, 0.7665, 0.3372, 0.7665, 0.3372, 0.9421, 0.3143, 0.9421, 0.3143, 0.9075, 0.3372, 0.9075, 0.3372, 0.7665, 0.3143, 0.7665, 0.3143, 0.7472, 0.3372, 0.7472, 0.3372, 0.9075, 0.3143, 0.9075, 0.3143, 0.8795, 0.3372, 0.8795, 0.3372, 0.7472, 0.3143, 0.7472, 0.3143, 0.7307, 0.3372, 0.7307, 0.3372, 0.8795, 0.3143, 0.8795, 0.3143, 0.8536, 0.3372, 0.8536, 0.3372, 0.7307, 0.3143, 0.7307, 0.3143, 0.72, 0.3372, 0.72, 0.3372, 0.8536, 0.3143, 0.8536, 0.3143, 0.8301, 0.3372, 0.8301, 0.3143, 0.7472, 0.2914, 0.7472, 0.2914, 0.7307, 0.3143, 0.7307, 0.3143, 0.8795, 0.2914, 0.8795, 0.2914, 0.8536, 0.3143, 0.8536, 0.3143, 0.7307, 0.2914, 0.7307, 0.2914, 0.72, 0.3143, 0.72, 0.3143, 0.8536, 0.2914, 0.8536, 0.2914, 0.8301, 0.3143, 0.8301, 0.3143, 0.72, 0.2914, 0.72, 0.2914, 0.7021, 0.3143, 0.7021, 0.3143, 0.8301, 0.2914, 0.8301, 0.2914, 0.8083, 0.3143, 0.8083, 0.3143, 0.7021, 0.2914, 0.7021, 0.2914, 0.6676, 0.3143, 0.6676, 0.3143, 0.8083, 0.2914, 0.8083, 0.2914, 0.7873, 0.3143, 0.7873, 0.3143, 0.9722, 0.2914, 0.9722, 0.2914, 0.9421, 0.3143, 0.9421, 0.3143, 0.538, 0.3143, 0.6676, 0.2914, 0.6676, 0.2914, 0.538, 0.3143, 0.7873, 0.2914, 0.7873, 0.2914, 0.7665, 0.3143, 0.7665, 0.3143, 0.9421, 0.2914, 0.9421, 0.2914, 0.9075, 0.3143, 0.9075, 0.3143, 0.7665, 0.2914, 0.7665, 0.2914, 0.7472, 0.3143, 0.7472, 0.3143, 0.9075, 0.2914, 0.9075, 0.2914, 0.8795, 0.3143, 0.8795, 0.2914, 0.538, 0.2914, 0.6676, 0.2685, 0.6676, 0.2685, 0.538, 0.2914, 0.7873, 0.2685, 0.7873, 0.2685, 0.7665, 0.2914, 0.7665, 0.2914, 0.9421, 0.2685, 0.9421, 0.2685, 0.9075, 0.2914, 0.9075, 0.2914, 0.7665, 0.2685, 0.7665, 0.2685, 0.7472, 0.2914, 0.7472, 0.2914, 0.9075, 0.2685, 0.9075, 0.2685, 0.8795, 0.2914, 0.8795, 0.2914, 0.7472, 0.2685, 0.7472, 0.2685, 0.7307, 0.2914, 0.7307, 0.2914, 0.8795, 0.2685, 0.8795, 0.2685, 0.8536, 0.2914, 0.8536, 0.2914, 0.7307, 0.2685, 0.7307, 0.2685, 0.72, 0.2914, 0.72, 0.2914, 0.8536, 0.2685, 0.8536, 0.2685, 0.8301, 0.2914, 0.8301, 0.2914, 0.72, 0.2685, 0.72, 0.2685, 0.7021, 0.2914, 0.7021, 0.2914, 0.8301, 0.2685, 0.8301, 0.2685, 0.8083, 0.2914, 0.8083, 0.2914, 0.7021, 0.2685, 0.7021, 0.2685, 0.6676, 0.2914, 0.6676, 0.2914, 0.8083, 0.2685, 0.8083, 0.2685, 0.7873, 0.2914, 0.7873, 0.2914, 0.9722, 0.2685, 0.9722, 0.2685, 0.9421, 0.2914, 0.9421, 0.2685, 0.72, 0.2457, 0.72, 0.2457, 0.7021, 0.2685, 0.7021, 0.2685, 0.8301, 0.2457, 0.8301, 0.2457, 0.8083, 0.2685, 0.8083, 0.2685, 0.7021, 0.2457, 0.7021, 0.2457, 0.6676, 0.2685, 0.6676, 0.2685, 0.8083, 0.2457, 0.8083, 0.2457, 0.7873, 0.2685, 0.7873, 0.2685, 0.9722, 0.2457, 0.9722, 0.2457, 0.9421, 0.2685, 0.9421, 0.2685, 0.538, 0.2685, 0.6676, 0.2457, 0.6676, 0.2457, 0.538, 0.2685, 0.7873, 0.2457, 0.7873, 0.2457, 0.7665, 0.2685, 0.7665, 0.2685, 0.9421, 0.2457, 0.9421, 0.2457, 0.9075, 0.2685, 0.9075, 0.2685, 0.7665, 0.2457, 0.7665, 0.2457, 0.7472, 0.2685, 0.7472, 0.2685, 0.9075, 0.2457, 0.9075, 0.2457, 0.8795, 0.2685, 0.8795, 0.2685, 0.7472, 0.2457, 0.7472, 0.2457, 0.7307, 0.2685, 0.7307, 0.2685, 0.8795, 0.2457, 0.8795, 0.2457, 0.8536, 0.2685, 0.8536, 0.2685, 0.7307, 0.2457, 0.7307, 0.2457, 0.72, 0.2685, 0.72, 0.2685, 0.8536, 0.2457, 0.8536, 0.2457, 0.8301, 0.2685, 0.8301, 0.2457, 0.9075, 0.2228, 0.9075, 0.2228, 0.8795, 0.2457, 0.8795, 0.2457, 0.7472, 0.2228, 0.7472, 0.2228, 0.7307, 0.2457, 0.7307, 0.2457, 0.8795, 0.2228, 0.8795, 0.2228, 0.8536, 0.2457, 0.8536, 0.2457, 0.7307, 0.2228, 0.7307, 0.2228, 0.72, 0.2457, 0.72, 0.2457, 0.8536, 0.2228, 0.8536, 0.2228, 0.8301, 0.2457, 0.8301, 0.2457, 0.72, 0.2228, 0.72, 0.2228, 0.7021, 0.2457, 0.7021, 0.2457, 0.8301, 0.2228, 0.8301, 0.2228, 0.8083, 0.2457, 0.8083, 0.2457, 0.7021, 0.2228, 0.7021, 0.2228, 0.6676, 0.2457, 0.6676, 0.2457, 0.8083, 0.2228, 0.8083, 0.2228, 0.7873, 0.2457, 0.7873, 0.2457, 0.9722, 0.2228, 0.9722, 0.2228, 0.9421, 0.2457, 0.9421, 0.2457, 0.538, 0.2457, 0.6676, 0.2228, 0.6676, 0.2228, 0.538, 0.2457, 0.7873, 0.2228, 0.7873, 0.2228, 0.7665, 0.2457, 0.7665, 0.2457, 0.9421, 0.2228, 0.9421, 0.2228, 0.9075, 0.2457, 0.9075, 0.2457, 0.7665, 0.2228, 0.7665, 0.2228, 0.7472, 0.2457, 0.7472, 0.2228, 0.8083, 0.1999, 0.8083, 0.1999, 0.7873, 0.2228, 0.7873, 0.2228, 0.9722, 0.1999, 0.9722, 0.1999, 0.9421, 0.2228, 0.9421, 0.2228, 0.538, 0.2228, 0.6676, 0.1999, 0.6676, 0.1999, 0.538, 0.2228, 0.7873, 0.1999, 0.7873, 0.1999, 0.7665, 0.2228, 0.7665, 0.2228, 0.9421, 0.1999, 0.9421, 0.1999, 0.9075, 0.2228, 0.9075, 0.2228, 0.7665, 0.1999, 0.7665, 0.1999, 0.7472, 0.2228, 0.7472, 0.2228, 0.9075, 0.1999, 0.9075, 0.1999, 0.8795, 0.2228, 0.8795, 0.2228, 0.7472, 0.1999, 0.7472, 0.1999, 0.7307, 0.2228, 0.7307, 0.2228, 0.8795, 0.1999, 0.8795, 0.1999, 0.8536, 0.2228, 0.8536, 0.2228, 0.7307, 0.1999, 0.7307, 0.1999, 0.72, 0.2228, 0.72, 0.2228, 0.8536, 0.1999, 0.8536, 0.1999, 0.8301, 0.2228, 0.8301, 0.2228, 0.72, 0.1999, 0.72, 0.1999, 0.7021, 0.2228, 0.7021, 0.2228, 0.8301, 0.1999, 0.8301, 0.1999, 0.8083, 0.2228, 0.8083, 0.2228, 0.7021, 0.1999, 0.7021, 0.1999, 0.6676, 0.2228, 0.6676, 0.1999, 0.7307, 0.177, 0.7307, 0.177, 0.72, 0.1999, 0.72, 0.1999, 0.8536, 0.177, 0.8536, 0.177, 0.8301, 0.1999, 0.8301, 0.1999, 0.72, 0.177, 0.72, 0.177, 0.7021, 0.1999, 0.7021, 0.1999, 0.8301, 0.177, 0.8301, 0.177, 0.8083, 0.1999, 0.8083, 0.1999, 0.7021, 0.177, 0.7021, 0.177, 0.6676, 0.1999, 0.6676, 0.1999, 0.8083, 0.177, 0.8083, 0.177, 0.7873, 0.1999, 0.7873, 0.1999, 0.9722, 0.177, 0.9722, 0.177, 0.9421, 0.1999, 0.9421, 0.1999, 0.538, 0.1999, 0.6676, 0.177, 0.6676, 0.177, 0.538, 0.1999, 0.7873, 0.177, 0.7873, 0.177, 0.7665, 0.1999, 0.7665, 0.1999, 0.9421, 0.177, 0.9421, 0.177, 0.9075, 0.1999, 0.9075, 0.1999, 0.7665, 0.177, 0.7665, 0.177, 0.7472, 0.1999, 0.7472, 0.1999, 0.9075, 0.177, 0.9075, 0.177, 0.8795, 0.1999, 0.8795, 0.1999, 0.7472, 0.177, 0.7472, 0.177, 0.7307, 0.1999, 0.7307, 0.1999, 0.8795, 0.177, 0.8795, 0.177, 0.8536, 0.1999, 0.8536, 0.177, 0.7665, 0.1541, 0.7665, 0.1541, 0.7472, 0.177, 0.7472, 0.177, 0.9075, 0.1541, 0.9075, 0.1541, 0.8795, 0.177, 0.8795, 0.177, 0.7472, 0.1541, 0.7472, 0.1541, 0.7307, 0.177, 0.7307, 0.177, 0.8795, 0.1541, 0.8795, 0.1541, 0.8536, 0.177, 0.8536, 0.177, 0.7307, 0.1541, 0.7307, 0.1541, 0.72, 0.177, 0.72, 0.177, 0.8536, 0.1541, 0.8536, 0.1541, 0.8301, 0.177, 0.8301, 0.177, 0.72, 0.1541, 0.72, 0.1541, 0.7021, 0.177, 0.7021, 0.177, 0.8301, 0.1541, 0.8301, 0.1541, 0.8083, 0.177, 0.8083, 0.177, 0.7021, 0.1541, 0.7021, 0.1541, 0.6676, 0.177, 0.6676, 0.177, 0.8083, 0.1541, 0.8083, 0.1541, 0.7873, 0.177, 0.7873, 0.177, 0.9722, 0.1541, 0.9722, 0.1541, 0.9421, 0.177, 0.9421, 0.177, 0.538, 0.177, 0.6676, 0.1541, 0.6676, 0.1541, 0.538, 0.177, 0.7873, 0.1541, 0.7873, 0.1541, 0.7665, 0.177, 0.7665, 0.177, 0.9421, 0.1541, 0.9421, 0.1541, 0.9075, 0.177, 0.9075, 0.1541, 0.7021, 0.1313, 0.7021, 0.1313, 0.6676, 0.1541, 0.6676, 0.1541, 0.8083, 0.1313, 0.8083, 0.1313, 0.7873, 0.1541, 0.7873, 0.1541, 0.9722, 0.1313, 0.9722, 0.1313, 0.9421, 0.1541, 0.9421, 0.1541, 0.538, 0.1541, 0.6676, 0.1313, 0.6676, 0.1313, 0.538, 0.1541, 0.7873, 0.1313, 0.7873, 0.1313, 0.7665, 0.1541, 0.7665, 0.1541, 0.9421, 0.1313, 0.9421, 0.1313, 0.9075, 0.1541, 0.9075, 0.1541, 0.7665, 0.1313, 0.7665, 0.1313, 0.7472, 0.1541, 0.7472, 0.1541, 0.9075, 0.1313, 0.9075, 0.1313, 0.8795, 0.1541, 0.8795, 0.1541, 0.7472, 0.1313, 0.7472, 0.1313, 0.7307, 0.1541, 0.7307, 0.1541, 0.8795, 0.1313, 0.8795, 0.1313, 0.8536, 0.1541, 0.8536, 0.1541, 0.7307, 0.1313, 0.7307, 0.1313, 0.72, 0.1541, 0.72, 0.1541, 0.8536, 0.1313, 0.8536, 0.1313, 0.8301, 0.1541, 0.8301, 0.1541, 0.72, 0.1313, 0.72, 0.1313, 0.7021, 0.1541, 0.7021, 0.1541, 0.8301, 0.1313, 0.8301, 0.1313, 0.8083, 0.1541, 0.8083, 0.1313, 0.7307, 0.1084, 0.7307, 0.1084, 0.72, 0.1313, 0.72, 0.1313, 0.8536, 0.1084, 0.8536, 0.1084, 0.8301, 0.1313, 0.8301, 0.1313, 0.72, 0.1084, 0.72, 0.1084, 0.7021, 0.1313, 0.7021, 0.1313, 0.8301, 0.1084, 0.8301, 0.1084, 0.8083, 0.1313, 0.8083, 0.1313, 0.7021, 0.1084, 0.7021, 0.1084, 0.6676, 0.1313, 0.6676, 0.1313, 0.8083, 0.1084, 0.8083, 0.1084, 0.7873, 0.1313, 0.7873, 0.1313, 0.9722, 0.1084, 0.9722, 0.1084, 0.9421, 0.1313, 0.9421, 0.1313, 0.538, 0.1313, 0.6676, 0.1084, 0.6676, 0.1084, 0.538, 0.1313, 0.7873, 0.1084, 0.7873, 0.1084, 0.7665, 0.1313, 0.7665, 0.1313, 0.9421, 0.1084, 0.9421, 0.1084, 0.9075, 0.1313, 0.9075, 0.1313, 0.7665, 0.1084, 0.7665, 0.1084, 0.7472, 0.1313, 0.7472, 0.1313, 0.9075, 0.1084, 0.9075, 0.1084, 0.8795, 0.1313, 0.8795, 0.1313, 0.7472, 0.1084, 0.7472, 0.1084, 0.7307, 0.1313, 0.7307, 0.1313, 0.8795, 0.1084, 0.8795, 0.1084, 0.8536, 0.1313, 0.8536, 0.1084, 0.7665, 0.08552, 0.7665, 0.08552, 0.7472, 0.1084, 0.7472, 0.1084, 0.9075, 0.08552, 0.9075, 0.08552, 0.8795, 0.1084, 0.8795, 0.1084, 0.7472, 0.08552, 0.7472, 0.08552, 0.7307, 0.1084, 0.7307, 0.1084, 0.8795, 0.08552, 0.8795, 0.08552, 0.8536, 0.1084, 0.8536, 0.1084, 0.7307, 0.08552, 0.7307, 0.08552, 0.72, 0.1084, 0.72, 0.1084, 0.8536, 0.08552, 0.8536, 0.08552, 0.8301, 0.1084, 0.8301, 0.1084, 0.72, 0.08552, 0.72, 0.08552, 0.7021, 0.1084, 0.7021, 0.1084, 0.8301, 0.08552, 0.8301, 0.08552, 0.8083, 0.1084, 0.8083, 0.1084, 0.7021, 0.08552, 0.7021, 0.08552, 0.6676, 0.1084, 0.6676, 0.1084, 0.8083, 0.08552, 0.8083, 0.08552, 0.7873, 0.1084, 0.7873, 0.1084, 0.9722, 0.08552, 0.9722, 0.08552, 0.9421, 0.1084, 0.9421, 0.1084, 0.538, 0.1084, 0.6676, 0.08552, 0.6676, 0.08552, 0.538, 0.1084, 0.7873, 0.08552, 0.7873, 0.08552, 0.7665, 0.1084, 0.7665, 0.1084, 0.9421, 0.08552, 0.9421, 0.08552, 0.9075, 0.1084, 0.9075, 0.08552, 0.7021, 0.06264, 0.7021, 0.06264, 0.6676, 0.08552, 0.6676, 0.08552, 0.8083, 0.06264, 0.8083, 0.06264, 0.7873, 0.08552, 0.7873, 0.08552, 0.9722, 0.06264, 0.9722, 0.06264, 0.9421, 0.08552, 0.9421, 0.08552, 0.538, 0.08552, 0.6676, 0.06264, 0.6676, 0.06264, 0.538, 0.08552, 0.7873, 0.06264, 0.7873, 0.06264, 0.7665, 0.08552, 0.7665, 0.08552, 0.9421, 0.06264, 0.9421, 0.06264, 0.9075, 0.08552, 0.9075, 0.08552, 0.7665, 0.06264, 0.7665, 0.06264, 0.7472, 0.08552, 0.7472, 0.08552, 0.9075, 0.06264, 0.9075, 0.06264, 0.8795, 0.08552, 0.8795, 0.08552, 0.7472, 0.06264, 0.7472, 0.06264, 0.7307, 0.08552, 0.7307, 0.08552, 0.8795, 0.06264, 0.8795, 0.06264, 0.8536, 0.08552, 0.8536, 0.08552, 0.7307, 0.06264, 0.7307, 0.06264, 0.72, 0.08552, 0.72, 0.08552, 0.8536, 0.06264, 0.8536, 0.06264, 0.8301, 0.08552, 0.8301, 0.08552, 0.72, 0.06264, 0.72, 0.06264, 0.7021, 0.08552, 0.7021, 0.08552, 0.8301, 0.06264, 0.8301, 0.06264, 0.8083, 0.08552, 0.8083, 0.06264, 0.7307, 0.03977, 0.7307, 0.03977, 0.72, 0.06264, 0.72, 0.06264, 0.8536, 0.03977, 0.8536, 0.03977, 0.8301, 0.06264, 0.8301, 0.06264, 0.72, 0.03977, 0.72, 0.03977, 0.7021, 0.06264, 0.7021, 0.06264, 0.8301, 0.03977, 0.8301, 0.03977, 0.8083, 0.06264, 0.8083, 0.06264, 0.7021, 0.03977, 0.7021, 0.03977, 0.6676, 0.06264, 0.6676, 0.06264, 0.8083, 0.03977, 0.8083, 0.03977, 0.7873, 0.06264, 0.7873, 0.06264, 0.9722, 0.03977, 0.9722, 0.03977, 0.9421, 0.06264, 0.9421, 0.06264, 0.538, 0.06264, 0.6676, 0.03977, 0.6676, 0.03977, 0.538, 0.06264, 0.7873, 0.03977, 0.7873, 0.03977, 0.7665, 0.06264, 0.7665, 0.06264, 0.9421, 0.03977, 0.9421, 0.03977, 0.9075, 0.06264, 0.9075, 0.06264, 0.7665, 0.03977, 0.7665, 0.03977, 0.7472, 0.06264, 0.7472, 0.06264, 0.9075, 0.03977, 0.9075, 0.03977, 0.8795, 0.06264, 0.8795, 0.06264, 0.7472, 0.03977, 0.7472, 0.03977, 0.7307, 0.06264, 0.7307, 0.06264, 0.8795, 0.03977, 0.8795, 0.03977, 0.8536, 0.06264, 0.8536, 0.03977, 0.9421, 0.01689, 0.9421, 0.01689, 0.9075, 0.03977, 0.9075, 0.03977, 0.538, 0.01689, 0.538, 0.01689, 0.4231, 0.03977, 0.4231, 0.03977, 0.7665, 0.01689, 0.7665, 0.01689, 0.7472, 0.03977, 0.7472, 0.03977, 0.9075, 0.01689, 0.9075, 0.01689, 0.8795, 0.03977, 0.8795, 0.03977, 0.7472, 0.01689, 0.7472, 0.01689, 0.7307, 0.03977, 0.7307, 0.03977, 0.8795, 0.01689, 0.8795, 0.01689, 0.8536, 0.03977, 0.8536, 0.03977, 0.7307, 0.01689, 0.7307, 0.01689, 0.72, 0.03977, 0.72, 0.03977, 0.8536, 0.01689, 0.8536, 0.01689, 0.8301, 0.03977, 0.8301, 0.03977, 0.72, 0.01689, 0.72, 0.01689, 0.7021, 0.03977, 0.7021, 0.03977, 0.8301, 0.01689, 0.8301, 0.01689, 0.8083, 0.03977, 0.8083, 0.03977, 0.7021, 0.01689, 0.7021, 0.01689, 0.6676, 0.03977, 0.6676, 0.03977, 0.8083, 0.01689, 0.8083, 0.01689, 0.7873, 0.03977, 0.7873, 0.03977, 0.9722, 0.01689, 0.9722, 0.01689, 0.9421, 0.03977, 0.9421, 0.03977, 0.538, 0.03977, 0.6676, 0.01689, 0.6676, 0.01689, 0.538, 0.03977, 0.7873, 0.01689, 0.7873, 0.01689, 0.7665, 0.03977, 0.7665, 0.5659, 0.8301, 0.543, 0.8301, 0.543, 0.8083, 0.5659, 0.8083, 0.5659, 0.7021, 0.543, 0.7021, 0.543, 0.6676, 0.5659, 0.6676, 0.5659, 0.8083, 0.543, 0.8083, 0.543, 0.7873, 0.5659, 0.7873, 0.5659, 0.9722, 0.543, 0.9722, 0.543, 0.9421, 0.5659, 0.9421, 0.5659, 0.538, 0.5659, 0.6676, 0.543, 0.6676, 0.543, 0.538, 0.5659, 0.7873, 0.543, 0.7873, 0.543, 0.7665, 0.5659, 0.7665, 0.5659, 0.9421, 0.543, 0.9421, 0.543, 0.9075, 0.5659, 0.9075, 0.5659, 0.538, 0.543, 0.538, 0.543, 0.4231, 0.5659, 0.4231, 0.5659, 0.7665, 0.543, 0.7665, 0.543, 0.7472, 0.5659, 0.7472, 0.5659, 0.9075, 0.543, 0.9075, 0.543, 0.8795, 0.5659, 0.8795, 0.5659, 0.7472, 0.543, 0.7472, 0.543, 0.7307, 0.5659, 0.7307, 0.5659, 0.8795, 0.543, 0.8795, 0.543, 0.8536, 0.5659, 0.8536, 0.5659, 0.7307, 0.543, 0.7307, 0.543, 0.72, 0.5659, 0.72, 0.5659, 0.8536, 0.543, 0.8536, 0.543, 0.8301, 0.5659, 0.8301, 0.5659, 0.72, 0.543, 0.72, 0.543, 0.7021, 0.5659, 0.7021, 0.7877, 0.8891, 0.7895, 0.846, 0.775, 0.845, 0.7751, 0.8874, 0.7554, 0.892, 0.7703, 0.8903, 0.7696, 0.8481, 0.7546, 0.8486, 0.7546, 0.8486, 0.7696, 0.8481, 0.7693, 0.8015, 0.7541, 0.8018, 0.7541, 0.8018, 0.7693, 0.8015, 0.7695, 0.758, 0.7543, 0.7579, 0.7543, 0.7579, 0.7695, 0.758, 0.7704, 0.7093, 0.7577, 0.7086, 0.7577, 0.7086, 0.7704, 0.7093, 0.771, 0.663, 0.7621, 0.6634, 0.7895, 0.846, 0.7902, 0.7995, 0.7749, 0.7992, 0.775, 0.845, 0.7902, 0.7995, 0.7905, 0.7569, 0.7753, 0.7565, 0.7749, 0.7992, 0.7905, 0.7569, 0.7887, 0.7086, 0.7775, 0.7083, 0.7753, 0.7565, 0.7887, 0.7086, 0.7857, 0.658, 0.7759, 0.6585, 0.7775, 0.7083, 0.7704, 0.7093, 0.7775, 0.7083, 0.7759, 0.6585, 0.771, 0.663, 0.7693, 0.8015, 0.7749, 0.7992, 0.7753, 0.7565, 0.7695, 0.758, 0.7703, 0.8903, 0.7751, 0.8874, 0.775, 0.845, 0.7696, 0.8481, 0.7621, 0.6634, 0.7575, 0.6574, 0.7506, 0.7067, 0.7577, 0.7086, 0.7543, 0.7579, 0.7486, 0.7562, 0.7486, 0.7996, 0.7541, 0.8018, 0.7546, 0.8486, 0.749, 0.8455, 0.7502, 0.8894, 0.7554, 0.892, 0.7554, 0.892, 0.7619, 0.9228, 0.7669, 0.9227, 0.7703, 0.8903, 0.7695, 0.758, 0.7753, 0.7565, 0.7775, 0.7083, 0.7704, 0.7093, 0.7696, 0.8481, 0.775, 0.845, 0.7749, 0.7992, 0.7693, 0.8015, 0.7577, 0.7086, 0.7506, 0.7067, 0.7486, 0.7562, 0.7543, 0.7579, 0.7541, 0.8018, 0.7486, 0.7996, 0.749, 0.8455, 0.7546, 0.8486, 0.771, 0.663, 0.7759, 0.6585, 0.7575, 0.6574, 0.7621, 0.6634, 0.7619, 0.9228, 0.7579, 0.9271, 0.7713, 0.9246, 0.7669, 0.9227, 0.7703, 0.8903, 0.7669, 0.9227, 0.7713, 0.9246, 0.7751, 0.8874, 0.7502, 0.8894, 0.7579, 0.9271, 0.7619, 0.9228, 0.7554, 0.892, 0.7751, 0.8874, 0.7713, 0.9246, 0.7829, 0.9276, 0.7877, 0.8891, 0.8343, 0.8889, 0.847, 0.8873, 0.8474, 0.8449, 0.8329, 0.8457, 0.8667, 0.8921, 0.8678, 0.8486, 0.8528, 0.848, 0.8518, 0.8902, 0.8678, 0.8486, 0.8686, 0.8018, 0.8534, 0.8014, 0.8528, 0.848, 0.8686, 0.8018, 0.8687, 0.758, 0.8535, 0.7579, 0.8534, 0.8014, 0.8687, 0.758, 0.8657, 0.7086, 0.853, 0.7092, 0.8535, 0.7579, 0.8657, 0.7086, 0.8616, 0.6633, 0.8528, 0.6629, 0.853, 0.7092, 0.8329, 0.8457, 0.8474, 0.8449, 0.8478, 0.799, 0.8326, 0.7993, 0.8326, 0.7993, 0.8478, 0.799, 0.8478, 0.7564, 0.8326, 0.7567, 0.8326, 0.7567, 0.8478, 0.7564, 0.8459, 0.7081, 0.8347, 0.7084, 0.8347, 0.7084, 0.8459, 0.7081, 0.8479, 0.6583, 0.8381, 0.6578, 0.853, 0.7092, 0.8528, 0.6629, 0.8479, 0.6583, 0.8459, 0.7081, 0.8534, 0.8014, 0.8535, 0.7579, 0.8478, 0.7564, 0.8478, 0.799, 0.8518, 0.8902, 0.8528, 0.848, 0.8474, 0.8449, 0.847, 0.8873, 0.8616, 0.6633, 0.8657, 0.7086, 0.8728, 0.7068, 0.8663, 0.6574, 0.8687, 0.758, 0.8686, 0.8018, 0.8742, 0.7996, 0.8745, 0.7563, 0.8678, 0.8486, 0.8667, 0.8921, 0.8719, 0.8895, 0.8734, 0.8455, 0.8667, 0.8921, 0.8518, 0.8902, 0.8549, 0.9226, 0.8599, 0.9228, 0.8535, 0.7579, 0.853, 0.7092, 0.8459, 0.7081, 0.8478, 0.7564, 0.8528, 0.848, 0.8534, 0.8014, 0.8478, 0.799, 0.8474, 0.8449, 0.8657, 0.7086, 0.8687, 0.758, 0.8745, 0.7563, 0.8728, 0.7068, 0.8686, 0.8018, 0.8678, 0.8486, 0.8734, 0.8455, 0.8742, 0.7996, 0.8528, 0.6629, 0.8616, 0.6633, 0.8663, 0.6574, 0.8479, 0.6583, 0.8599, 0.9228, 0.8549, 0.9226, 0.8505, 0.9245, 0.8639, 0.9271, 0.8518, 0.8902, 0.847, 0.8873, 0.8505, 0.9245, 0.8549, 0.9226, 0.8719, 0.8895, 0.8667, 0.8921, 0.8599, 0.9228, 0.8639, 0.9271, 0.847, 0.8873, 0.8343, 0.8889, 0.839, 0.9274, 0.8505, 0.9245, 0.9013, 0.8878, 0.9146, 0.8873, 0.9158, 0.8437, 0.901, 0.8441, 0.8962, 0.8908, 0.8956, 0.8472, 0.8804, 0.8468, 0.8809, 0.8905, 0.8956, 0.8472, 0.8952, 0.8002, 0.8801, 0.8001, 0.8804, 0.8468, 0.8952, 0.8002, 0.8953, 0.757, 0.8803, 0.7566, 0.8801, 0.8001, 0.8953, 0.757, 0.8958, 0.7089, 0.8833, 0.708, 0.8803, 0.7566, 0.8958, 0.7089, 0.8957, 0.664, 0.8871, 0.6631, 0.8833, 0.708, 0.901, 0.8441, 0.9158, 0.8437, 0.9159, 0.7973, 0.9008, 0.7979, 0.9008, 0.7979, 0.9159, 0.7973, 0.9159, 0.7552, 0.901, 0.7556, 0.901, 0.7556, 0.9159, 0.7552, 0.914, 0.7075, 0.9029, 0.7079, 0.9029, 0.7079, 0.914, 0.7075, 0.9104, 0.6574, 0.9009, 0.6583, 0.8833, 0.708, 0.8871, 0.6631, 0.8828, 0.6584, 0.8764, 0.7062, 0.8801, 0.8001, 0.8803, 0.7566, 0.8746, 0.7548, 0.8746, 0.7979, 0.8809, 0.8905, 0.8804, 0.8468, 0.8749, 0.8437, 0.8757, 0.8879, 0.8957, 0.664, 0.8958, 0.7089, 0.9029, 0.7079, 0.9009, 0.6583, 0.8953, 0.757, 0.8952, 0.8002, 0.9008, 0.7979, 0.901, 0.7556, 0.8956, 0.8472, 0.8962, 0.8908, 0.9013, 0.8878, 0.901, 0.8441, 0.8962, 0.8908, 0.8809, 0.8905, 0.8871, 0.9228, 0.8921, 0.9226, 0.8803, 0.7566, 0.8833, 0.708, 0.8764, 0.7062, 0.8746, 0.7548, 0.8804, 0.8468, 0.8801, 0.8001, 0.8746, 0.7979, 0.8749, 0.8437, 0.8958, 0.7089, 0.8953, 0.757, 0.901, 0.7556, 0.9029, 0.7079, 0.8952, 0.8002, 0.8956, 0.8472, 0.901, 0.8441, 0.9008, 0.7979, 0.8871, 0.6631, 0.8957, 0.664, 0.9009, 0.6583, 0.8828, 0.6584, 0.8921, 0.9226, 0.8871, 0.9228, 0.8829, 0.9251, 0.8966, 0.9268, 0.8809, 0.8905, 0.8757, 0.8879, 0.8829, 0.9251, 0.8871, 0.9228, 0.9013, 0.8878, 0.8962, 0.8908, 0.8921, 0.9226, 0.8966, 0.9268, 0.9146, 0.8873, 0.9013, 0.8878, 0.8966, 0.9268, 0.9087, 0.927, 0.8297, 0.8891, 0.8315, 0.846, 0.817, 0.845, 0.8171, 0.8874, 0.7974, 0.892, 0.8123, 0.8903, 0.8116, 0.8481, 0.7966, 0.8486, 0.7966, 0.8486, 0.8116, 0.8481, 0.8113, 0.8014, 0.7961, 0.8018, 0.7961, 0.8018, 0.8113, 0.8014, 0.8115, 0.758, 0.7963, 0.7579, 0.7963, 0.7579, 0.8115, 0.758, 0.8124, 0.7093, 0.7997, 0.7086, 0.7997, 0.7086, 0.8124, 0.7093, 0.8129, 0.663, 0.8041, 0.6634, 0.8315, 0.846, 0.8322, 0.7995, 0.8169, 0.7992, 0.817, 0.845, 0.8322, 0.7995, 0.8325, 0.7569, 0.8173, 0.7565, 0.8169, 0.7992, 0.8325, 0.7569, 0.8307, 0.7086, 0.8195, 0.7083, 0.8173, 0.7565, 0.8307, 0.7086, 0.8277, 0.658, 0.8179, 0.6585, 0.8195, 0.7083, 0.8124, 0.7093, 0.8195, 0.7083, 0.8179, 0.6585, 0.8129, 0.663, 0.8113, 0.8014, 0.8169, 0.7992, 0.8173, 0.7565, 0.8115, 0.758, 0.8123, 0.8903, 0.8171, 0.8874, 0.817, 0.845, 0.8116, 0.8481, 0.8041, 0.6634, 0.7995, 0.6574, 0.7926, 0.7067, 0.7997, 0.7086, 0.7963, 0.7579, 0.7906, 0.7562, 0.7906, 0.7996, 0.7961, 0.8018, 0.7966, 0.8486, 0.791, 0.8455, 0.7922, 0.8894, 0.7974, 0.892, 0.7974, 0.892, 0.8039, 0.9228, 0.8089, 0.9227, 0.8123, 0.8903, 0.8115, 0.758, 0.8173, 0.7565, 0.8195, 0.7083, 0.8124, 0.7093, 0.8116, 0.8481, 0.817, 0.845, 0.8169, 0.7992, 0.8113, 0.8014, 0.7997, 0.7086, 0.7926, 0.7067, 0.7906, 0.7562, 0.7963, 0.7579, 0.7961, 0.8018, 0.7906, 0.7996, 0.791, 0.8455, 0.7966, 0.8486, 0.8129, 0.663, 0.8179, 0.6585, 0.7995, 0.6574, 0.8041, 0.6634, 0.8039, 0.9228, 0.7999, 0.9271, 0.8133, 0.9246, 0.8089, 0.9227, 0.8123, 0.8903, 0.8089, 0.9227, 0.8133, 0.9246, 0.8171, 0.8874, 0.7922, 0.8894, 0.7999, 0.9271, 0.8039, 0.9228, 0.7974, 0.892, 0.8171, 0.8874, 0.8133, 0.9246, 0.8248, 0.9276, 0.8297, 0.8891, 0.6025, 0.1042, 0.6204, 0.1471, 0.8406, 0.1471, 0.8585, 0.1042, 0.8585, 0.1042, 0.866, 0.06334, 0.5949, 0.06334, 0.6025, 0.1042, 0.5599, 0.399, 0.6032, 0.382, 0.6032, 0.1624, 0.5599, 0.1454, 0.5599, 0.1454, 0.5191, 0.1378, 0.5191, 0.4066, 0.5599, 0.399, 0.6032, 0.382, 0.6474, 0.3496, 0.6474, 0.1948, 0.6032, 0.1624, 0.866, 0.06334, 0.8692, 0.01803, 0.5918, 0.01803, 0.5949, 0.06334, 0.6025, 0.4402, 0.5949, 0.4811, 0.866, 0.4811, 0.8585, 0.4402, 0.9419, 0.4066, 0.9873, 0.4079, 0.9873, 0.1365, 0.9419, 0.1378, 0.8585, 0.4402, 0.8406, 0.3973, 0.6204, 0.3973, 0.6025, 0.4402, 0.901, 0.399, 0.9419, 0.4066, 0.9419, 0.1378, 0.901, 0.1454, 0.901, 0.1454, 0.8577, 0.1624, 0.8577, 0.382, 0.901, 0.399, 0.8577, 0.1624, 0.8135, 0.1948, 0.8135, 0.3496, 0.8577, 0.382, 0.8406, 0.3973, 0.8135, 0.3496, 0.6474, 0.3496, 0.6204, 0.3973, 0.5191, 0.1378, 0.4737, 0.1365, 0.4737, 0.4079, 0.5191, 0.4066, 0.5949, 0.4811, 0.5918, 0.5264, 0.8692, 0.5264, 0.866, 0.4811, 0.6204, 0.1471, 0.6474, 0.1948, 0.8135, 0.1948, 0.8406, 0.1471, 0.6474, 0.1948, 0.6474, 0.3496, 0.8135, 0.3496, 0.8135, 0.1948, 0.543, 0.8083, 0.5202, 0.8083, 0.5202, 0.7873, 0.543, 0.7873, 0.543, 0.9722, 0.5202, 0.9722, 0.5202, 0.9421, 0.543, 0.9421, 0.543, 0.538, 0.543, 0.6676, 0.5202, 0.6676, 0.5202, 0.538, 0.543, 0.7873, 0.5202, 0.7873, 0.5202, 0.7665, 0.543, 0.7665, 0.543, 0.9421, 0.5202, 0.9421, 0.5202, 0.9075, 0.543, 0.9075, 0.543, 0.538, 0.5202, 0.538, 0.5202, 0.4231, 0.543, 0.4231, 0.543, 0.7665, 0.5202, 0.7665, 0.5202, 0.7472, 0.543, 0.7472, 0.543, 0.9075, 0.5202, 0.9075, 0.5202, 0.8795, 0.543, 0.8795, 0.543, 0.7472, 0.5202, 0.7472, 0.5202, 0.7307, 0.543, 0.7307, 0.543, 0.8795, 0.5202, 0.8795, 0.5202, 0.8536, 0.543, 0.8536, 0.543, 0.7307, 0.5202, 0.7307, 0.5202, 0.72, 0.543, 0.72, 0.543, 0.8536, 0.5202, 0.8536, 0.5202, 0.8301, 0.543, 0.8301, 0.543, 0.72, 0.5202, 0.72, 0.5202, 0.7021, 0.543, 0.7021, 0.543, 0.8301, 0.5202, 0.8301, 0.5202, 0.8083, 0.543, 0.8083, 0.543, 0.7021, 0.5202, 0.7021, 0.5202, 0.6676, 0.543, 0.6676, 0.5202, 0.538, 0.4973, 0.538, 0.4973, 0.4231, 0.5202, 0.4231, 0.4973, 0.538, 0.4744, 0.538, 0.4744, 0.4231, 0.4973, 0.4231, 0.4744, 0.538, 0.4515, 0.538, 0.4515, 0.4231, 0.4744, 0.4231, 0.4515, 0.538, 0.4287, 0.538, 0.4287, 0.4231, 0.4515, 0.4231, 0.3372, 0.538, 0.3143, 0.538, 0.3143, 0.4231, 0.3372, 0.4231, 0.3143, 0.538, 0.2914, 0.538, 0.2914, 0.4231, 0.3143, 0.4231, 0.2914, 0.538, 0.2685, 0.538, 0.2685, 0.4231, 0.2914, 0.4231, 0.2685, 0.538, 0.2457, 0.538, 0.2457, 0.4231, 0.2685, 0.4231, 0.2457, 0.538, 0.2228, 0.538, 0.2228, 0.4231, 0.2457, 0.4231, 0.2228, 0.538, 0.1999, 0.538, 0.1999, 0.4231, 0.2228, 0.4231, 0.1999, 0.538, 0.177, 0.538, 0.177, 0.4231, 0.1999, 0.4231, 0.177, 0.538, 0.1541, 0.538, 0.1541, 0.4231, 0.177, 0.4231, 0.1541, 0.538, 0.1313, 0.538, 0.1313, 0.4231, 0.1541, 0.4231, 0.1313, 0.538, 0.1084, 0.538, 0.1084, 0.4231, 0.1313, 0.4231, 0.1084, 0.538, 0.08552, 0.538, 0.08552, 0.4231, 0.1084, 0.4231, 0.08552, 0.538, 0.06264, 0.538, 0.06264, 0.4231, 0.08552, 0.4231, 0.06264, 0.538, 0.03977, 0.538, 0.03977, 0.4231, 0.06264, 0.4231, 0.1083, 0.07978, 0.08728, 0.1008, 0.07244, 0.1265, 0.06475, 0.1552, 0.06475, 0.1848, 0.07244, 0.2135, 0.08728, 0.2392, 0.1083, 0.2602, 0.134, 0.2751, 0.1627, 0.2827, 0.1923, 0.2827, 0.221, 0.2751, 0.2467, 0.2602, 0.2677, 0.2392, 0.2826, 0.2135, 0.2902, 0.1848, 0.2902, 0.1552, 0.2826, 0.1265, 0.2677, 0.1008, 0.2467, 0.07978, 0.221, 0.06494, 0.1923, 0.05725, 0.1627, 0.05725, 0.134, 0.06494, 0.6025, 0.1042, 0.8585, 0.1042, 0.8406, 0.1471, 0.6204, 0.1471, 0.8585, 0.1042, 0.6025, 0.1042, 0.5949, 0.06334, 0.866, 0.06334, 0.5599, 0.399, 0.5599, 0.1454, 0.6032, 0.1624, 0.6032, 0.382, 0.5599, 0.1454, 0.5599, 0.399, 0.5191, 0.4066, 0.5191, 0.1378, 0.6032, 0.382, 0.6032, 0.1624, 0.6474, 0.1948, 0.6474, 0.3496, 0.866, 0.06334, 0.5949, 0.06334, 0.5918, 0.01803, 0.8692, 0.01803, 0.6025, 0.4402, 0.8585, 0.4402, 0.866, 0.4811, 0.5949, 0.4811, 0.9419, 0.4066, 0.9419, 0.1378, 0.9873, 0.1365, 0.9873, 0.4079, 0.8585, 0.4402, 0.6025, 0.4402, 0.6204, 0.3973, 0.8406, 0.3973, 0.901, 0.399, 0.901, 0.1454, 0.9419, 0.1378, 0.9419, 0.4066, 0.901, 0.1454, 0.901, 0.399, 0.8577, 0.382, 0.8577, 0.1624, 0.8577, 0.1624, 0.8577, 0.382, 0.8135, 0.3496, 0.8135, 0.1948, 0.8406, 0.3973, 0.6204, 0.3973, 0.6474, 0.3496, 0.8135, 0.3496, 0.5191, 0.1378, 0.5191, 0.4066, 0.4737, 0.4079, 0.4737, 0.1365, 0.5949, 0.4811, 0.866, 0.4811, 0.8692, 0.5264, 0.5918, 0.5264, 0.6204, 0.1471, 0.8406, 0.1471, 0.8135, 0.1948, 0.6474, 0.1948, 0.6474, 0.1948, 0.8135, 0.1948, 0.8135, 0.3496, 0.6474, 0.3496])
me_sphere_002.use_remesh_preserve_volume = False
me_sphere_002.use_remesh_preserve_attributes = False
me_sphere_002.use_mirror_vertex_groups = False
me_sphere_002.update()

# ---- objects
ob_sphere_001 = bpy.data.objects.new('Sphere.001', me_sphere_002)

# ---- transforms, parenting, visibility, modifiers, constraints
ob_sphere_001.location = (0.0, 0.0, 0.0)
ob_sphere_001.lineart.crease_threshold = 0.0

# ---- collection membership
col_collection_1.objects.link(ob_sphere_001)

# ---- scene / render settings (as saved in the file)
scene.frame_start = 1; scene.frame_end = 250; scene.frame_set(1)
scene.render.engine = 'BLENDER_EEVEE_NEXT'
scene.render.image_settings.color_mode = 'RGB'
scene.render.image_settings.compression = 90
scene.render.resolution_percentage = 50
scene.render.dither_intensity = 0.0
scene.render.bake_margin = 2
scene.cycles.use_denoising = False
scene.cycles.samples = 10
scene.cycles.sampling_pattern = 'TABULATED_SOBOL'
scene.cycles.light_sampling_threshold = 0.0
scene.cycles.use_adaptive_sampling = False
scene.cycles.use_light_tree = False
scene.cycles.blur_glossy = 0.0
scene.cycles.volume_bounces = 1
scene.cycles.pixel_filter_type = 'GAUSSIAN'
scene.cycles.sample_clamp_indirect = 0.0
scene.view_settings.view_transform = 'Standard'
bpy.context.view_layer.update()

# ---- added for rendering (the .blend has no active camera and no usable light): camera, sun
cam_auto = bpy.data.cameras.new('AutoCamera')
cam_auto.lens = 50.0
cam_auto.sensor_width = 36.0
cam_auto.clip_end = 1000.0
ob_auto_camera = bpy.data.objects.new('AutoCamera', cam_auto)
scene.collection.objects.link(ob_auto_camera)
ob_auto_camera.location = (6.90471, -8.28565, 8.17669)
ob_auto_camera.rotation_euler = (1.09748, -7.21219e-08, 0.694738)
scene.camera = ob_auto_camera
light_auto_sun = bpy.data.lights.new('AutoSun', 'SUN')
light_auto_sun.energy = 3.0
light_auto_sun.angle = 0.0523599
ob_auto_sun = bpy.data.objects.new('AutoSun', light_auto_sun)
scene.collection.objects.link(ob_auto_sun)
ob_auto_sun.rotation_euler = (0.872665, 0.174533, 0.523599)
bpy.context.view_layer.update()
